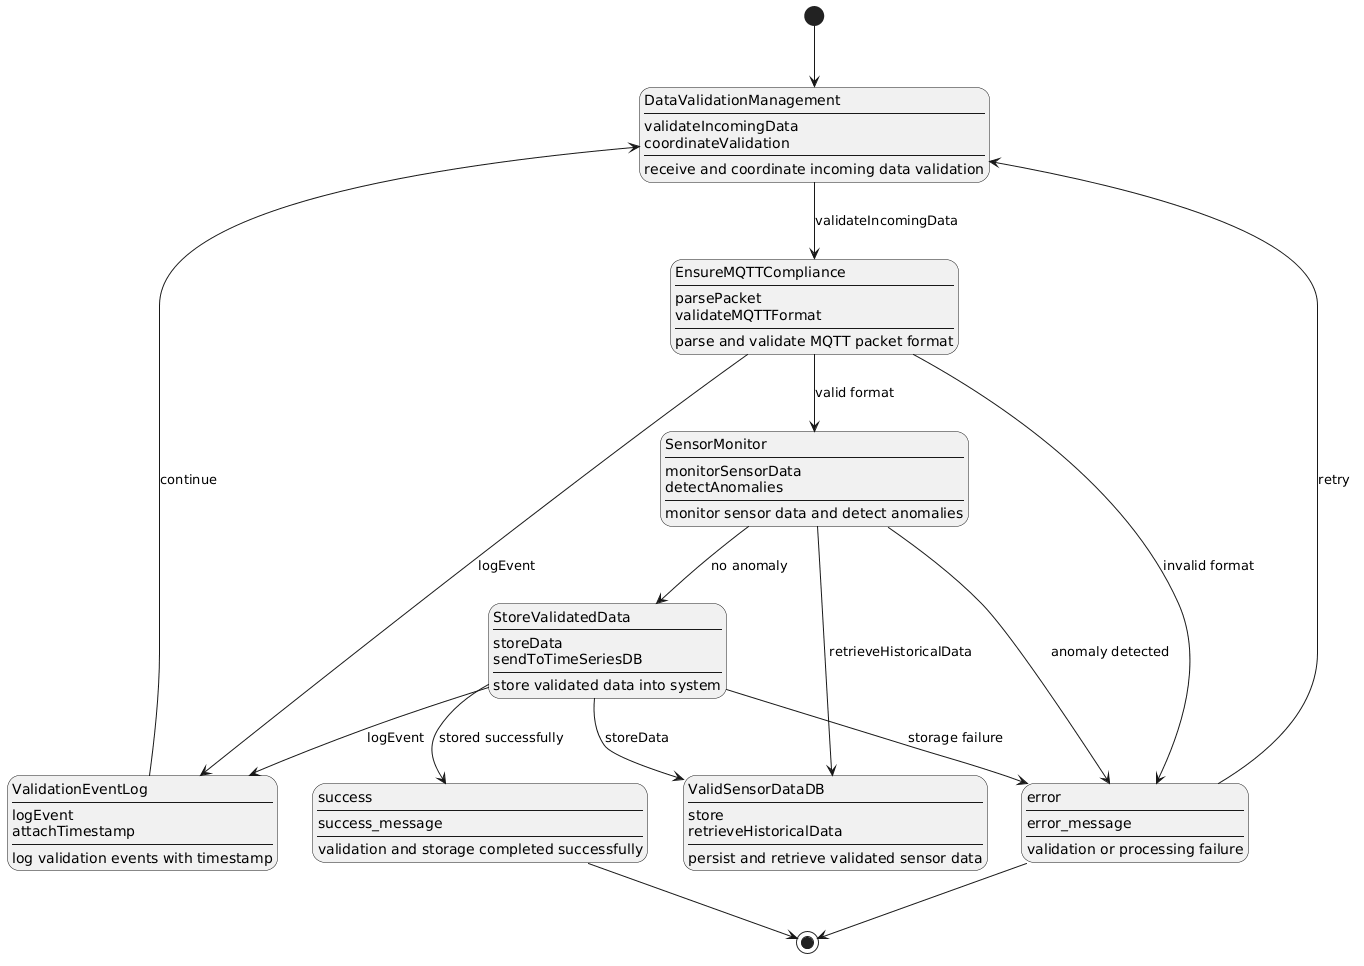

The diagram above was rendered by PlantUML. Its source (embedded in the PNG):
@startuml
hide empty description
top to bottom direction

state "DataValidationManagement\n----\nvalidateIncomingData\ncoordinateValidation\n----\nreceive and coordinate incoming data validation" as DataValidationManagement

state "EnsureMQTTCompliance\n----\nparsePacket\nvalidateMQTTFormat\n----\nparse and validate MQTT packet format" as EnsureMQTTCompliance

state "SensorMonitor\n----\nmonitorSensorData\ndetectAnomalies\n----\nmonitor sensor data and detect anomalies" as SensorMonitor

state "StoreValidatedData\n----\nstoreData\nsendToTimeSeriesDB\n----\nstore validated data into system" as StoreValidatedData

state "ValidationEventLog\n----\nlogEvent\nattachTimestamp\n----\nlog validation events with timestamp" as ValidationEventLog

state "ValidSensorDataDB\n----\nstore\nretrieveHistoricalData\n----\npersist and retrieve validated sensor data" as ValidSensorDataDB

state "success\n----\nsuccess_message\n----\nvalidation and storage completed successfully" as success

state "error\n----\nerror_message\n----\nvalidation or processing failure" as error

[*] --> DataValidationManagement

DataValidationManagement --> EnsureMQTTCompliance : validateIncomingData

EnsureMQTTCompliance --> ValidationEventLog : logEvent
EnsureMQTTCompliance --> error : invalid format
EnsureMQTTCompliance --> SensorMonitor : valid format

SensorMonitor --> ValidSensorDataDB : retrieveHistoricalData
SensorMonitor --> error : anomaly detected
SensorMonitor --> StoreValidatedData : no anomaly

StoreValidatedData --> ValidSensorDataDB : storeData
StoreValidatedData --> ValidationEventLog : logEvent
StoreValidatedData --> success : stored successfully
StoreValidatedData --> error : storage failure

ValidationEventLog --> DataValidationManagement : continue

error --> DataValidationManagement : retry
success --> [*]
error --> [*]
@enduml